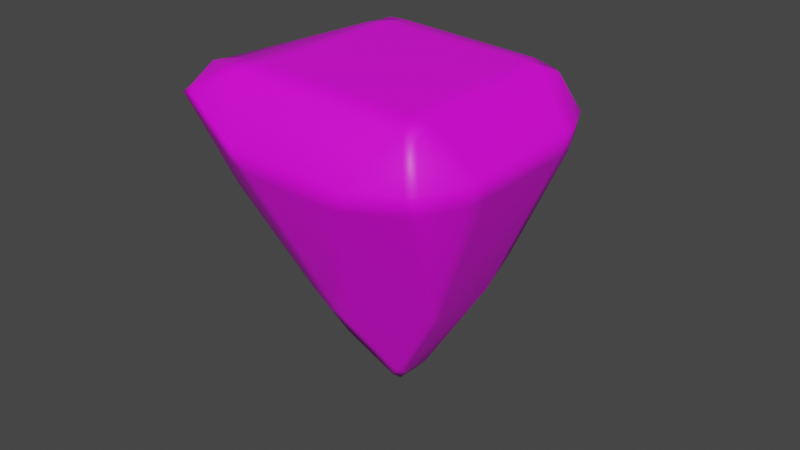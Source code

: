 # Source: escenario.blend  (saved by Blender 3.4.6; exported with 4.5.12 LTS)
import bpy
from mathutils import Matrix  # noqa: F401  (used for matrix-valued properties, if any)

bpy.ops.wm.read_factory_settings(use_empty=True)
scene = bpy.context.scene
scene.name = 'Scene'

# ---- collections
col_collection = bpy.data.collections.new('Collection'); scene.collection.children.link(col_collection)

# ---- images (referenced by path relative to the original .blend; pixels are not part of the script)
import os
ASSET_DIR = os.environ.get("B2B_ASSET_DIR", "")  # directory of the original .blend (textures are referenced by path, not embedded)
HERE = os.path.dirname(os.path.abspath(__file__))  # packed textures are extracted next to this script under _unpacked/

def load_image(name, relpath, width, height, colorspace="sRGB"):
    """Load a texture the original file referenced (path relative to the .blend, or extracted next to this script)."""
    p = next((c for c in (os.path.join(HERE, relpath), os.path.join(ASSET_DIR, relpath)) if relpath and os.path.exists(c)), "")
    if p:
        img = bpy.data.images.load(p, check_existing=True)
        img.name = name
    else:  # same state as the original file: an image datablock whose file is absent (Cycles renders it pink)
        img = bpy.data.images.new(name, width, height)
        img.source = "FILE"
        img.filepath = "//" + (relpath or name)
    img.colorspace_settings.name = colorspace
    return img
img_escenario_png = load_image('Escenario.png', 'Escenario.png', 1024, 1024, 'sRGB')

# ---- materials (node trees are filled in below, after node groups)
mat_material = bpy.data.materials.new('Material')
mat_material.use_transparent_shadow = False

# ---- material node trees
mat_material.use_nodes = True; mat_material.node_tree.nodes.clear()
_N = mat_material.node_tree.nodes; _L = mat_material.node_tree.links
n0 = _N.new('ShaderNodeBsdfPrincipled'); n0.name = 'Principled BSDF'; n0.location = (10, 300)
n0.distribution = 'GGX'
n0.subsurface_method = 'RANDOM_WALK_SKIN'
n0.inputs[3].default_value = 1.45
n0.inputs[27].default_value = (0.0, 0.0, 0.0, 1.0)
n0.inputs[28].default_value = 1.0
n1 = _N.new('ShaderNodeOutputMaterial'); n1.name = 'Material Output'; n1.location = (300, 300)
n2 = _N.new('ShaderNodeTexImage'); n2.name = 'Image Texture'; n2.location = (-280, 280)
n2.image = img_escenario_png
_L.new(n0.outputs[0], n1.inputs[0])
_L.new(n2.outputs[0], n0.inputs[0])
n1.is_active_output = True

# ---- world
world_world = bpy.data.worlds.new('World'); scene.world = world_world
world_world.use_nodes = True; world_world.node_tree.nodes.clear()
_N = world_world.node_tree.nodes; _L = world_world.node_tree.links
n0 = _N.new('ShaderNodeOutputWorld'); n0.name = 'World Output'; n0.location = (300, 300)
n1 = _N.new('ShaderNodeBackground'); n1.name = 'Background'; n1.location = (10, 300)
n1.inputs[0].default_value = (0.05088, 0.05088, 0.05088, 1.0)
_L.new(n1.outputs[0], n0.inputs[0])
n0.is_active_output = True
world_world.color = (0.05088, 0.05088, 0.05088)
world_world.use_sun_shadow = False
world_world.sun_shadow_jitter_overblur = 0.0

# ---- meshes
me_cube_001 = bpy.data.meshes.new('Cube.001')
me_cube_001.from_pydata([(-0.9812, -0.9603, -8.382), (-8.592, -8.607, 5.323), (-0.9812, 0.9603, -8.382), (-8.592, 8.607, 5.323), (0.9394, -0.9603, -8.382), (8.623, -8.607, 5.323), (0.9394, 0.9603, -8.382), (8.623, 8.607, 5.323), (-5.323, -5.323, 4.864), (-5.323, 5.323, 4.864), (5.323, 5.323, 4.864), (5.323, -5.323, 4.864), (-0.9812, 0.0, -8.382), (-8.592, 0.0, 5.323), (0.9394, 0.0, -8.382), (8.623, 0.0, 5.323), (5.323, 0.0, 4.864), (-5.323, 0.0, 4.864), (-0.03467, 0.9603, -8.382), (-0.1079, 8.607, 5.323), (-0.03467, -0.9603, -8.382), (-0.1079, -8.607, 5.323), (-0.07643, -5.323, 4.864), (-0.07643, 5.323, 4.864), (-0.1079, 0.0, 5.323), (-0.03467, 0.0, -8.382)], [], [(17, 13, 3, 9), (23, 19, 7, 10), (16, 15, 5, 11), (22, 21, 1, 8), (25, 14, 4, 20), (24, 13, 1, 21), (20, 22, 8, 0), (14, 16, 11, 4), (18, 23, 10, 6), (12, 17, 9, 2), (0, 8, 17, 12), (6, 10, 16, 14), (19, 3, 13, 24), (18, 6, 14, 25), (10, 7, 15, 16), (8, 1, 13, 17), (2, 18, 25, 12), (7, 19, 24, 15), (2, 9, 23, 18), (4, 11, 22, 20), (15, 24, 21, 5), (12, 25, 20, 0), (11, 5, 21, 22), (9, 3, 19, 23)])
me_cube_001.polygons.foreach_set('use_smooth', [True] * 24)
_uv = me_cube_001.uv_layers.new(name='UVMap')
_uv.uv.foreach_set('vector', [0.6142, 0.125, 0.625, 0.125, 0.625, 0.25, 0.6142, 0.25, 0.6142, 0.3732, 0.625, 0.3732, 0.625, 0.5, 0.6142, 0.5, 0.6142, 0.625, 0.625, 0.625, 0.625, 0.75, 0.6142, 0.75, 0.6142, 0.8768, 0.625, 0.8768, 0.625, 1.0, 0.6142, 1.0, 0.2482, 0.625, 0.375, 0.625, 0.375, 0.75, 0.2482, 0.75, 0.7518, 0.625, 0.875, 0.625, 0.875, 0.75, 0.7518, 0.75, 0.375, 0.8768, 0.6142, 0.8768, 0.6142, 1.0, 0.375, 1.0, 0.375, 0.625, 0.6142, 0.625, 0.6142, 0.75, 0.375, 0.75, 0.375, 0.3732, 0.6142, 0.3732, 0.6142, 0.5, 0.375, 0.5, 0.375, 0.125, 0.6142, 0.125, 0.6142, 0.25, 0.375, 0.25, 0.375, 0.0, 0.6142, 0.0, 0.6142, 0.125, 0.375, 0.125, 0.375, 0.5, 0.6142, 0.5, 0.6142, 0.625, 0.375, 0.625, 0.7518, 0.5, 0.875, 0.5, 0.875, 0.625, 0.7518, 0.625, 0.2482, 0.5, 0.375, 0.5, 0.375, 0.625, 0.2482, 0.625, 0.6142, 0.5, 0.625, 0.5, 0.625, 0.625, 0.6142, 0.625, 0.6142, 0.0, 0.625, 0.0, 0.625, 0.125, 0.6142, 0.125, 0.125, 0.5, 0.2482, 0.5, 0.2482, 0.625, 0.125, 0.625, 0.625, 0.5, 0.7518, 0.5, 0.7518, 0.625, 0.625, 0.625, 0.375, 0.25, 0.6142, 0.25, 0.6142, 0.3732, 0.375, 0.3732, 0.375, 0.75, 0.6142, 0.75, 0.6142, 0.8768, 0.375, 0.8768, 0.625, 0.625, 0.7518, 0.625, 0.7518, 0.75, 0.625, 0.75, 0.125, 0.625, 0.2482, 0.625, 0.2482, 0.75, 0.125, 0.75, 0.6142, 0.75, 0.625, 0.75, 0.625, 0.8768, 0.6142, 0.8768, 0.6142, 0.25, 0.625, 0.25, 0.625, 0.3732, 0.6142, 0.3732])
me_cube_001.materials.append(mat_material)
me_cube_001.update()

# ---- objects
ob_cube = bpy.data.objects.new('Cube', me_cube_001)

# ---- transforms, parenting, visibility, modifiers, constraints
ob_cube.location = (0.0, 0.0, 0.0)
ob_cube.scale = (1.966, 1.966, 1.966)
_m = ob_cube.modifiers.new('Subdivision', 'SUBSURF')
_m.levels = 6
_m = ob_cube.modifiers.new('Displace', 'DISPLACE')
_m.mid_level = 0.0
_m.strength = 0.7
_m = ob_cube.modifiers.new('Displace.001', 'DISPLACE')
_m.mid_level = 0.1
_m.strength = 0.5
_m.texture_coords = 'GLOBAL'
_m = ob_cube.modifiers.new('Decimate', 'DECIMATE')
_m.ratio = 0.1
_m.use_collapse_triangulate = True
_m = ob_cube.modifiers.new('Decimate.001', 'DECIMATE')
_m.decimate_type = 'DISSOLVE'
_m.angle_limit = 0.2618
_m.use_dissolve_boundaries = True
_m = ob_cube.modifiers.new('Smooth', 'SMOOTH')
_m.iterations = 4
_m = ob_cube.modifiers.new('Bevel', 'BEVEL')
_m.width = 10.0
_m.width_pct = 10.0
_m.angle_limit = 0.3491
_m.use_clamp_overlap = False
_m.offset_type = 'PERCENT'
_m = ob_cube.modifiers.new('WeightedNormal', 'WEIGHTED_NORMAL')
_m = ob_cube.modifiers.new('Triangulate', 'TRIANGULATE')
_m.keep_custom_normals = True

# ---- collection membership
col_collection.objects.link(ob_cube)

# ---- scene / render settings (as saved in the file)
scene.frame_start = 1; scene.frame_end = 250; scene.frame_set(1)
scene.render.engine = 'BLENDER_EEVEE_NEXT'
scene.cycles.sampling_pattern = 'TABULATED_SOBOL'
scene.cycles.use_light_tree = False
scene.view_settings.view_transform = 'Filmic'
bpy.context.view_layer.update()

# ---- added for rendering (the .blend has no active camera and no usable light): camera, sun
cam_auto = bpy.data.cameras.new('AutoCamera')
cam_auto.lens = 50.0
cam_auto.sensor_width = 36.0
cam_auto.clip_end = 1000.0
ob_auto_camera = bpy.data.objects.new('AutoCamera', cam_auto)
scene.collection.objects.link(ob_auto_camera)
ob_auto_camera.location = (49.3168, -59.1365, 36.9241)
ob_auto_camera.rotation_euler = (1.09748, -7.21219e-08, 0.694738)
scene.camera = ob_auto_camera
light_auto_sun = bpy.data.lights.new('AutoSun', 'SUN')
light_auto_sun.energy = 3.0
light_auto_sun.angle = 0.0523599
ob_auto_sun = bpy.data.objects.new('AutoSun', light_auto_sun)
scene.collection.objects.link(ob_auto_sun)
ob_auto_sun.rotation_euler = (0.872665, 0.174533, 0.523599)
bpy.context.view_layer.update()
